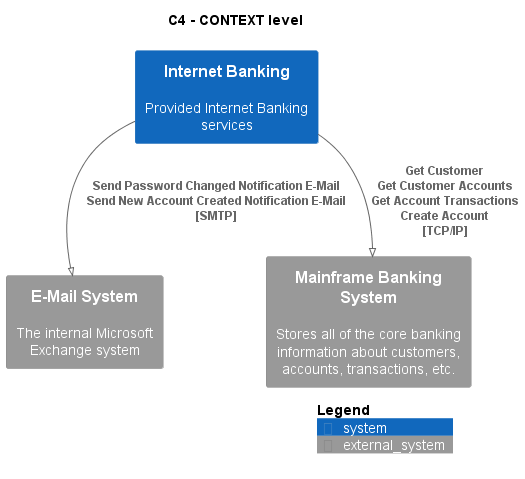

The diagram above was rendered by PlantUML. Its source (embedded in the PNG):
@startuml
!pragma layout smetana
!include ..\.c4s\C4_Context.puml

AddElementTag("state:new", $bgColor=green, $fontColor=#ffffff, $borderColor=green, $shadowing="False")
AddElementTag("state:changed", $bgColor=orange, $fontColor=#ffffff, $borderColor=orange, $shadowing="False")
AddElementTag("state:removed", $bgColor=red, $fontColor=#ffffff, $borderColor=red, $shadowing="False")

AddRelTag("state:new", $textColor=green, $lineColor=green)
AddRelTag("state:changed", $textColor=orange, $lineColor=orange)
AddRelTag("state:removed", $textColor=red, $lineColor=red)

SHOW_PERSON_PORTRAIT()
LAYOUT_TOP_DOWN()

skinparam linetype polyline

title C4 - CONTEXT level

System(BigBankPlc.SoftwareSystems.InternetBanking, "Internet Banking", "Provided Internet Banking services")
System_Ext(BigBankPlc.SoftwareSystems.EMailSystem, "E-Mail System", "The internal Microsoft Exchange system")
System_Ext(BigBankPlc.SoftwareSystems.MainframeBankingSystem, "Mainframe Banking System", "Stores all of the core banking information about customers, accounts, transactions, etc.")

Rel(BigBankPlc.SoftwareSystems.InternetBanking, BigBankPlc.SoftwareSystems.EMailSystem, "Send Password Changed Notification E-Mail\nSend New Account Created Notification E-Mail\n[SMTP]", $tags='protocol:smtp')
Rel(BigBankPlc.SoftwareSystems.InternetBanking, BigBankPlc.SoftwareSystems.MainframeBankingSystem, "Get Customer\nGet Customer Accounts\nGet Account Transactions\nCreate Account\n[TCP/IP]", $tags='protocol:tcp/ip')


SHOW_LEGEND()
@enduml